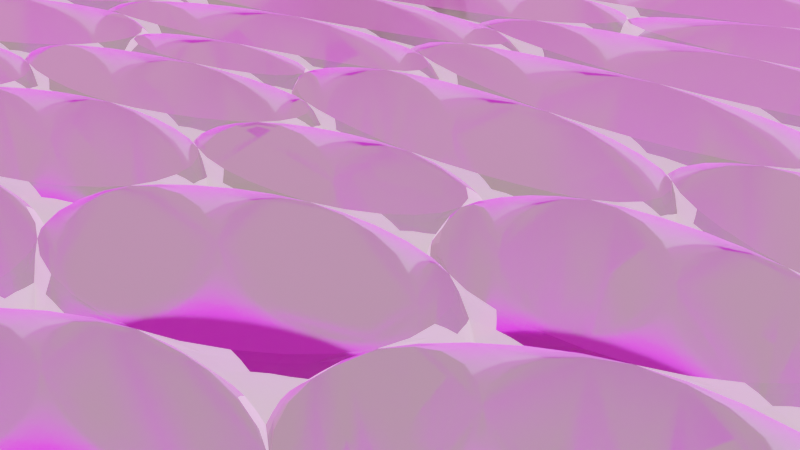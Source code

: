 # Source: procgen_hexgrid.blend  (saved by Blender 4.2.66; exported with 4.5.12 LTS)
import bpy
from mathutils import Matrix  # noqa: F401  (used for matrix-valued properties, if any)

bpy.ops.wm.read_factory_settings(use_empty=True)
scene = bpy.context.scene
scene.name = 'Scene'

# ---- collections
col_main = bpy.data.collections.new('Main'); scene.collection.children.link(col_main)
col_cutters = bpy.data.collections.new('Cutters'); scene.collection.children.link(col_cutters)
col_lights = bpy.data.collections.new('Lights'); scene.collection.children.link(col_lights)
col_cameras = bpy.data.collections.new('Cameras'); scene.collection.children.link(col_cameras)

# ---- images (referenced by path relative to the original .blend; pixels are not part of the script)
import os
ASSET_DIR = os.environ.get("B2B_ASSET_DIR", "")  # directory of the original .blend (textures are referenced by path, not embedded)
HERE = os.path.dirname(os.path.abspath(__file__))  # packed textures are extracted next to this script under _unpacked/

def load_image(name, relpath, width, height, colorspace="sRGB"):
    """Load a texture the original file referenced (path relative to the .blend, or extracted next to this script)."""
    p = next((c for c in (os.path.join(HERE, relpath), os.path.join(ASSET_DIR, relpath)) if relpath and os.path.exists(c)), "")
    if p:
        img = bpy.data.images.load(p, check_existing=True)
        img.name = name
    else:  # same state as the original file: an image datablock whose file is absent (Cycles renders it pink)
        img = bpy.data.images.new(name, width, height)
        img.source = "FILE"
        img.filepath = "//" + (relpath or name)
    img.colorspace_settings.name = colorspace
    return img
img_golden_bay_4k_hdr = load_image('golden_bay_4k.hdr', 'golden_bay_4k.hdr', 1024, 1024, 'sRGB')

# ---- materials (node trees are filled in below, after node groups)
mat_material_001 = bpy.data.materials.new('Material.001')
mat_material_001.use_transparent_shadow = False
mat_material_001.diffuse_color = (0.3964, 0.7379, 0.2452, 1.0)
mat_material = bpy.data.materials.new('Material')
mat_material.use_transparent_shadow = False
mat_material.diffuse_color = (0.2984, 0.7449, 0.5911, 1.0)

# ---- node groups
ng_geometry_nodes = bpy.data.node_groups.new('Geometry Nodes', 'GeometryNodeTree')
_s = ng_geometry_nodes.interface.new_socket(name='Geometry', in_out='OUTPUT', socket_type='NodeSocketGeometry')
_s = ng_geometry_nodes.interface.new_socket(name='Geometry', in_out='INPUT', socket_type='NodeSocketGeometry')
ng_geometry_nodes.is_modifier = True
_N = ng_geometry_nodes.nodes; _L = ng_geometry_nodes.links
n0 = _N.new('NodeFrame'); n0.name = 'Frame.001'; n0.location = (-781, 226)
n0.label = 'Make the parallelogram shaped hex grid'
n0.width = 1392
n1 = _N.new('NodeFrame'); n1.name = 'Frame'; n1.location = (361, -247)
n1.label = 'Shear'
n1.width = 831
n2 = _N.new('NodeFrame'); n2.name = 'Frame.002'; n2.location = (728, 222)
n2.label = 'Wrap hexes'
n2.width = 954
n3 = _N.new('NodeFrame'); n3.name = 'Frame.003'; n3.location = (1757, 168)
n3.label = 'extrude and set materials'
n3.width = 631
n4 = _N.new('GeometryNodeCurvePrimitiveQuadrilateral'); n4.name = 'Quadrilateral'; n4.location = (30, -78)
n5 = _N.new('GeometryNodeFillCurve'); n5.name = 'Fill Curve'; n5.location = (298, -78)
n6 = _N.new('GeometryNodeSubdivideMesh'); n6.name = 'Subdivide Mesh'; n6.location = (536, -78)
n6.inputs[1].default_value = 3
n7 = _N.new('GeometryNodeTriangulate'); n7.name = 'Triangulate'; n7.location = (781, -40)
n7.ngon_method = 'CLIP'
n8 = _N.new('GeometryNodeDualMesh'); n8.name = 'Dual Mesh'; n8.location = (1222, -47)
n9 = _N.new('GeometryNodeInputPosition'); n9.name = 'Position'; n9.location = (30, -258)
n10 = _N.new('ShaderNodeMath'); n10.name = 'Math'; n10.location = (368, -211)
n10.operation = 'MULTIPLY'
n10.inputs[1].default_value = -0.5
n11 = _N.new('ShaderNodeCombineXYZ'); n11.name = 'Combine XYZ'; n11.location = (546, -198)
n12 = _N.new('GeometryNodeSetPosition'); n12.name = 'Set Position'; n12.location = (661, -40)
n13 = _N.new('ShaderNodeSeparateXYZ'); n13.name = 'Separate XYZ'; n13.location = (188, -223)
n14 = _N.new('GeometryNodeSeparateGeometry'); n14.name = 'Separate Geometry'; n14.location = (556, -40)
n14.domain = 'FACE'
n15 = _N.new('GeometryNodeSetPosition'); n15.name = 'Set Position.001'; n15.location = (717, -243)
n15.inputs[3].default_value = (1.875, 0.0, 0.0)
n16 = _N.new('GeometryNodeScaleElements'); n16.name = 'Scale Elements'; n16.location = (262, -60)
n17 = _N.new('GeometryNodeSplitEdges'); n17.name = 'Split Edges'; n17.location = (30, -58)
n18 = _N.new('GeometryNodeJoinGeometry'); n18.name = 'Join Geometry'; n18.location = (783, -70)
n19 = _N.new('NodeGroupOutput'); n19.name = 'Group Output'; n19.location = (2420, 47)
n20 = _N.new('GeometryNodeSetMaterial'); n20.name = 'Set Material.001'; n20.location = (462, -73)
n20.inputs[2].default_value = mat_material_001
n21 = _N.new('GeometryNodeSetMaterial'); n21.name = 'Set Material'; n21.location = (243, -40)
n21.inputs[2].default_value = mat_material
n22 = _N.new('GeometryNodeExtrudeMesh'); n22.name = 'Extrude Mesh'; n22.location = (30, -113)
n22.inputs[3].default_value = -2.5
n23 = _N.new('GeometryNodeSetPosition'); n23.name = 'Set Position.002'; n23.location = (383, -257)
n23.inputs[3].default_value = (0.0, 0.0, 4.9)
n1.parent = n0
n4.parent = n0
n5.parent = n0
n6.parent = n0
n7.parent = n0
n8.parent = n0
n9.parent = n1
n10.parent = n1
n11.parent = n1
n12.parent = n1
n13.parent = n1
n14.parent = n2
n15.parent = n2
n16.parent = n2
n17.parent = n2
n18.parent = n2
n20.parent = n3
n21.parent = n3
n22.parent = n3
n23.parent = n3
_L.new(n4.outputs[0], n5.inputs[0])
_L.new(n5.outputs[0], n6.inputs[0])
_L.new(n6.outputs[0], n7.inputs[0])
_L.new(n9.outputs[0], n13.inputs[0])
_L.new(n13.outputs[1], n10.inputs[0])
_L.new(n10.outputs[0], n11.inputs[0])
_L.new(n11.outputs[0], n12.inputs[3])
_L.new(n7.outputs[0], n12.inputs[0])
_L.new(n12.outputs[0], n8.inputs[0])
_L.new(n8.outputs[0], n17.inputs[0])
_L.new(n14.outputs[1], n18.inputs[0])
_L.new(n15.outputs[0], n18.inputs[0])
_L.new(n17.outputs[0], n16.inputs[0])
_L.new(n16.outputs[0], n14.inputs[0])
_L.new(n18.outputs[0], n22.inputs[0])
_L.new(n22.outputs[1], n21.inputs[1])
_L.new(n22.outputs[2], n20.inputs[1])
_L.new(n20.outputs[0], n19.inputs[0])
_L.new(n14.outputs[0], n15.inputs[0])
_L.new(n23.outputs[0], n20.inputs[0])
_L.new(n22.outputs[0], n21.inputs[0])
_L.new(n21.outputs[0], n23.inputs[0])
_L.new(n22.outputs[1], n23.inputs[1])
n19.is_active_output = True
ng_auto_smooth = bpy.data.node_groups.new('Auto Smooth', 'GeometryNodeTree')
_s = ng_auto_smooth.interface.new_socket(name='Geometry', in_out='OUTPUT', socket_type='NodeSocketGeometry')
_s = ng_auto_smooth.interface.new_socket(name='Geometry', in_out='INPUT', socket_type='NodeSocketGeometry')
_s = ng_auto_smooth.interface.new_socket(name='Angle', in_out='INPUT', socket_type='NodeSocketFloat')
_s.subtype = 'ANGLE'
_s.min_value = 0.0
_s.max_value = 3.142
ng_auto_smooth.is_modifier = True
_N = ng_auto_smooth.nodes; _L = ng_auto_smooth.links
n0 = _N.new('NodeGroupOutput'); n0.name = 'Group Output'; n0.location = (480, -100)
n1 = _N.new('NodeGroupInput'); n1.name = 'Group Input'; n1.location = (-420, -300)
n2 = _N.new('NodeGroupInput'); n2.name = 'Group Input.001'; n2.location = (-60, -100)
n3 = _N.new('GeometryNodeSetShadeSmooth'); n3.name = 'Set Shade Smooth'; n3.location = (120, -100)
n3.domain = 'EDGE'
n4 = _N.new('GeometryNodeSetShadeSmooth'); n4.name = 'Set Shade Smooth.001'; n4.location = (300, -100)
n4.domain = 'EDGE'
n5 = _N.new('GeometryNodeInputMeshEdgeAngle'); n5.name = 'Edge Angle'; n5.location = (-420, -220)
n6 = _N.new('GeometryNodeInputEdgeSmooth'); n6.name = 'Is Edge Smooth'; n6.location = (-60, -160)
n7 = _N.new('GeometryNodeInputShadeSmooth'); n7.name = 'Is Face Smooth'; n7.location = (-240, -340)
n8 = _N.new('FunctionNodeBooleanMath'); n8.name = 'Boolean Math'; n8.location = (-60, -220)
n9 = _N.new('FunctionNodeCompare'); n9.name = 'Compare'; n9.location = (-240, -180)
n9.operation = 'LESS_EQUAL'
_L.new(n5.outputs[0], n9.inputs[0])
_L.new(n4.outputs[0], n0.inputs[0])
_L.new(n1.outputs[1], n9.inputs[1])
_L.new(n9.outputs[0], n8.inputs[0])
_L.new(n7.outputs[0], n8.inputs[1])
_L.new(n2.outputs[0], n3.inputs[0])
_L.new(n6.outputs[0], n3.inputs[1])
_L.new(n3.outputs[0], n4.inputs[0])
_L.new(n8.outputs[0], n3.inputs[2])
n0.is_active_output = True

# ---- material node trees
mat_material_001.use_nodes = True; mat_material_001.node_tree.nodes.clear()
_N = mat_material_001.node_tree.nodes; _L = mat_material_001.node_tree.links
n0 = _N.new('ShaderNodeOutputMaterial'); n0.name = 'Material Output.001'; n0.location = (234, 366)
n1 = _N.new('ShaderNodeBsdfPrincipled'); n1.name = 'Principled BSDF.001'; n1.location = (-150, 374)
n1.distribution = 'GGX'
n1.inputs[0].default_value = (0.7367, 0.519, 1.0, 1.0)
n1.inputs[2].default_value = 1.0
n1.inputs[3].default_value = 10.7
n1.inputs[8].default_value = 1.0
n1.inputs[10].default_value = 10.0
n1.inputs[13].default_value = 0.0
n1.inputs[18].default_value = 0.8655
n1.inputs[19].default_value = 1.0
n1.inputs[20].default_value = 0.3309
n1.inputs[21].default_value = 1.0
n1.inputs[24].default_value = 0.3964
n1.inputs[25].default_value = 0.1818
n1.inputs[27].default_value = (1.0, 0.913, 0.554, 1.0)
n1.inputs[28].default_value = 0.5
_L.new(n1.outputs[0], n0.inputs[0])
n0.is_active_output = True
mat_material.use_nodes = True; mat_material.node_tree.nodes.clear()
_N = mat_material.node_tree.nodes; _L = mat_material.node_tree.links
n0 = _N.new('ShaderNodeBsdfPrincipled'); n0.name = 'Principled BSDF'; n0.location = (4, 290)
n0.inputs[0].default_value = (0.2944, 0.2184, 0.2648, 1.0)
n0.inputs[1].default_value = 0.1527
n0.inputs[2].default_value = 0.7527
n0.inputs[3].default_value = 1.0
n0.inputs[8].default_value = 1.0
n0.inputs[9].default_value = (4.1, 8.4, 17.2)
n0.inputs[10].default_value = 10.0
n0.inputs[11].default_value = 1.136
n0.inputs[13].default_value = 0.0
n0.inputs[14].default_value = (0.8502, 1.0, 0.8165, 1.0)
n0.inputs[18].default_value = 0.1127
n0.inputs[19].default_value = 0.4764
n0.inputs[20].default_value = 0.8473
n0.inputs[22].default_value = (0.7264, 0.5022, 1.0, 1.0)
n0.inputs[24].default_value = 0.4764
n0.inputs[25].default_value = 0.4073
n0.inputs[26].default_value = (1.0, 0.8228, 0.6939, 1.0)
n0.inputs[27].default_value = (0.09336, 0.07113, 0.08917, 1.0)
n0.inputs[30].default_value = 1.0
n1 = _N.new('ShaderNodeOutputMaterial'); n1.name = 'Material Output'; n1.location = (300, 300)
_L.new(n0.outputs[0], n1.inputs[0])
n1.is_active_output = True

# ---- world
world_world = bpy.data.worlds.new('World'); scene.world = world_world
world_world.use_nodes = True; world_world.node_tree.nodes.clear()
_N = world_world.node_tree.nodes; _L = world_world.node_tree.links
n0 = _N.new('ShaderNodeOutputWorld'); n0.name = 'World Output.001'; n0.location = (206, 412)
n1 = _N.new('ShaderNodeTexEnvironment'); n1.name = 'Environment Texture'; n1.location = (-373, 411)
n1.image = img_golden_bay_4k_hdr
n1.projection = 'MIRROR_BALL'
n1.interpolation = 'Smart'
n2 = _N.new('ShaderNodeBackground'); n2.name = 'Background'; n2.location = (15, 398)
n2.inputs[1].default_value = 2.8
_L.new(n1.outputs[0], n2.inputs[0])
_L.new(n2.outputs[0], n0.inputs[0])
n0.is_active_output = True
world_world.color = (0.05088, 0.05088, 0.05088)
world_world.use_sun_shadow = False
world_world.sun_shadow_jitter_overblur = 0.0

# ---- cameras
cam_camera = bpy.data.cameras.new('Camera')
cam_camera.clip_end = 100.0
cam_camera.ortho_scale = 7.314
cam_camera.dof.focus_distance = 0.0
cam_camera.dof.aperture_fstop = 128.0

# ---- lights
light_light = bpy.data.lights.new('Light', 'POINT')
light_light.transmission_factor = 0.0
light_light.cutoff_distance = 30.0
light_light.energy = 1000.0
light_light.shadow_buffer_clip_start = 1.001
light_light.shadow_soft_size = 0.1
light_light.shadow_maximum_resolution = 0.002
light_light.use_absolute_resolution = True

# ---- meshes
me_cube = bpy.data.meshes.new('Cube')
me_cube.from_pydata([(-1.0, -1.0, 0.0), (-1.0, -1.0, 2.0), (-1.0, 1.0, 0.0), (-1.0, 1.0, 2.0), (1.0, -1.0, 0.0), (1.0, -1.0, 2.0), (1.0, 1.0, 0.0), (1.0, 1.0, 2.0)], [], [(0, 1, 3, 2), (2, 3, 7, 6), (6, 7, 5, 4), (4, 5, 1, 0), (2, 6, 4, 0), (7, 3, 1, 5)])
me_cube.polygons.foreach_set('use_smooth', [True] * 6)
_uv = me_cube.uv_layers.new(name='UVMap')
_uv.uv.foreach_set('vector', [0.375, 0.0, 0.625, 0.0, 0.625, 0.25, 0.375, 0.25, 0.375, 0.25, 0.625, 0.25, 0.625, 0.5, 0.375, 0.5, 0.375, 0.5, 0.625, 0.5, 0.625, 0.75, 0.375, 0.75, 0.375, 0.75, 0.625, 0.75, 0.625, 1.0, 0.375, 1.0, 0.125, 0.5, 0.375, 0.5, 0.375, 0.75, 0.125, 0.75, 0.625, 0.5, 0.875, 0.5, 0.875, 0.75, 0.625, 0.75])
_ca = me_cube.color_attributes.new('Attribute', 'BYTE_COLOR', 'CORNER')
_ca.data.foreach_set('color', [1.0, 1.0, 1.0, 1.0, 1.0, 1.0, 1.0, 1.0, 1.0, 1.0, 1.0, 1.0, 1.0, 1.0, 1.0, 1.0, 1.0, 1.0, 1.0, 1.0, 1.0, 1.0, 1.0, 1.0, 1.0, 1.0, 1.0, 1.0, 1.0, 1.0, 1.0, 1.0, 1.0, 1.0, 1.0, 1.0, 1.0, 1.0, 1.0, 1.0, 1.0, 1.0, 1.0, 1.0, 1.0, 1.0, 1.0, 1.0, 1.0, 1.0, 1.0, 1.0, 1.0, 1.0, 1.0, 1.0, 1.0, 1.0, 1.0, 1.0, 1.0, 1.0, 1.0, 1.0, 1.0, 1.0, 1.0, 1.0, 1.0, 1.0, 1.0, 1.0, 1.0, 1.0, 1.0, 1.0, 1.0, 1.0, 1.0, 1.0, 1.0, 1.0, 1.0, 1.0, 1.0, 1.0, 1.0, 1.0, 1.0, 1.0, 1.0, 1.0, 1.0, 1.0, 1.0, 1.0])
me_cube.materials.append(mat_material_001)
me_cube.use_remesh_fix_poles = True
me_cube.use_remesh_preserve_attributes = False
me_cube.update()
me_cube_001 = bpy.data.meshes.new('Cube.001')
me_cube_001.from_pydata([(-1.0, -1.0, -1.0), (-1.0, -1.0, 1.0), (-1.0, 1.0, -1.0), (-1.0, 1.0, 1.0), (1.0, -1.0, -1.0), (1.0, -1.0, 1.0), (1.0, 1.0, -1.0), (1.0, 1.0, 1.0)], [], [(0, 1, 3, 2), (2, 3, 7, 6), (6, 7, 5, 4), (4, 5, 1, 0), (2, 6, 4, 0), (7, 3, 1, 5)])
_uv = me_cube_001.uv_layers.new(name='UVMap')
_uv.uv.foreach_set('vector', [0.375, 0.0, 0.625, 0.0, 0.625, 0.25, 0.375, 0.25, 0.375, 0.25, 0.625, 0.25, 0.625, 0.5, 0.375, 0.5, 0.375, 0.5, 0.625, 0.5, 0.625, 0.75, 0.375, 0.75, 0.375, 0.75, 0.625, 0.75, 0.625, 1.0, 0.375, 1.0, 0.125, 0.5, 0.375, 0.5, 0.375, 0.75, 0.125, 0.75, 0.625, 0.5, 0.875, 0.5, 0.875, 0.75, 0.625, 0.75])
me_cube_001.update()

# ---- objects
ob_cube = bpy.data.objects.new('Cube', me_cube)
ob_cube_002 = bpy.data.objects.new('Cube.002', me_cube_001)
ob_light = bpy.data.objects.new('Light', light_light)
ob_camera = bpy.data.objects.new('Camera', cam_camera)

# ---- transforms, parenting, visibility, modifiers, constraints
ob_cube.location = (-1.893, 0.0, 0.0)
ob_cube.scale = (1.0, 1.0, 0.04)
_m = ob_cube.modifiers.new('GeometryNodes', 'NODES')
_m.node_group = ng_geometry_nodes
_m.open_bake_panel = True
_m = ob_cube.modifiers.new('Auto Smooth', 'NODES')
_m.node_group = ng_auto_smooth
_m.open_manage_panel = True
_m.open_bake_panel = True
_m.open_named_attributes_panel = True
_m = ob_cube.modifiers.new('Bevel', 'BEVEL')
_m.width = 100.0
_m.width_pct = 100.0
_m.segments = 5
_m.affect = 'VERTICES'
_m.offset_type = 'PERCENT'
ob_cube_002.location = (0.0, 0.0, 0.03905)
ob_cube_002.scale = (0.1, 0.1, 0.1)
_m = ob_cube_002.modifiers.new('Subdivision', 'SUBSURF')
_m.uv_smooth = 'NONE'
_m.levels = 2
ob_light.location = (4.076, 1.005, 5.904)
ob_light.rotation_euler = (0.6503, 0.05522, 1.866)
ob_light.lock_rotations_4d = False
ob_light.empty_display_type = 'ARROWS'
ob_light.color = (0.0, 0.0, 0.0, 0.0)
ob_light.lineart.crease_threshold = 0.0
ob_camera.location = (0.0064, -1.164, 0.3758)
ob_camera.rotation_euler = (1.117, 0.0, 0.0)
ob_camera.scale = (0.09, 1.0, 1.0)
ob_camera.lock_rotations_4d = False
ob_camera.empty_display_type = 'ARROWS'
ob_camera.color = (0.0, 0.0, 0.0, 0.0)
ob_camera.display_type = 'WIRE'
ob_camera.lineart.crease_threshold = 0.0

# ---- collection membership
col_main.objects.link(ob_cube)
col_main.objects.link(ob_cube_002)
col_lights.objects.link(ob_light)
col_cameras.objects.link(ob_camera)

# ---- scene / render settings (as saved in the file)
scene.camera = ob_camera
scene.frame_start = 1; scene.frame_end = 50; scene.frame_set(49)
scene.render.engine = 'CYCLES'
scene.render.film_transparent = True
scene.render.use_motion_blur = True
scene.render.use_simplify = True
scene.cycles.feature_set = 'EXPERIMENTAL'
scene.cycles.samples = 500
scene.cycles.sampling_pattern = 'TABULATED_SOBOL'
scene.cycles.adaptive_threshold = 0.1
scene.cycles.use_light_tree = False
scene.cycles.film_transparent_glass = True
scene.cycles.use_fast_gi = True
scene.eevee.gi_diffuse_bounces = 4
scene.eevee.gi_cubemap_resolution = '2048'
scene.eevee.taa_samples = 64
scene.eevee.use_taa_reprojection = False
scene.eevee.use_gtao = True
scene.eevee.use_raytracing = True
scene.view_settings.view_transform = 'Filmic'
bpy.context.view_layer.update()
